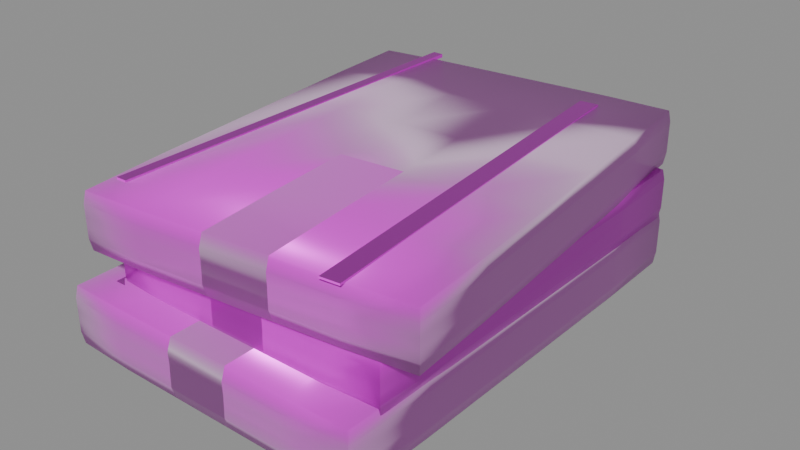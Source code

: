 # Source: model.blend  (saved by Blender 4.5.92; exported with 4.5.12 LTS)
import bpy
from mathutils import Matrix  # noqa: F401  (used for matrix-valued properties, if any)

bpy.ops.wm.read_factory_settings(use_empty=True)
scene = bpy.context.scene
scene.name = 'Empty'

# ---- collections
col_ast_20_002____b = bpy.data.collections.new('AST_20_002_书本_B'); scene.collection.children.link(col_ast_20_002____b)

# ---- images (referenced by path relative to the original .blend; pixels are not part of the script)
import os
ASSET_DIR = os.environ.get("B2B_ASSET_DIR", "")  # directory of the original .blend (textures are referenced by path, not embedded)
HERE = os.path.dirname(os.path.abspath(__file__))  # packed textures are extracted next to this script under _unpacked/

def load_image(name, relpath, width, height, colorspace="sRGB"):
    """Load a texture the original file referenced (path relative to the .blend, or extracted next to this script)."""
    p = next((c for c in (os.path.join(HERE, relpath), os.path.join(ASSET_DIR, relpath)) if relpath and os.path.exists(c)), "")
    if p:
        img = bpy.data.images.load(p, check_existing=True)
        img.name = name
    else:  # same state as the original file: an image datablock whose file is absent (Cycles renders it pink)
        img = bpy.data.images.new(name, width, height)
        img.source = "FILE"
        img.filepath = "//" + (relpath or name)
    img.colorspace_settings.name = colorspace
    return img
img_linen_fabric_basecolor_png = load_image('linen_fabric_basecolor.png', 'linen_fabric_basecolor.png', 1024, 1024, 'sRGB')
img_linen_fabric_ao_png = load_image('linen_fabric_ao.png', 'linen_fabric_ao.png', 1024, 1024, 'Non-Color')
img_linen_fabric_roughness_png = load_image('linen_fabric_roughness.png', 'linen_fabric_roughness.png', 1024, 1024, 'Non-Color')
img_linen_fabric_metallic_png = load_image('linen_fabric_metallic.png', 'linen_fabric_metallic.png', 1024, 1024, 'Non-Color')
img_linen_fabric_specular_png = load_image('linen_fabric_specular.png', 'linen_fabric_specular.png', 1024, 1024, 'Non-Color')
img_linen_fabric_normal_png = load_image('linen_fabric_normal.png', 'linen_fabric_normal.png', 1024, 1024, 'Non-Color')
img_linen_fabric_height_png = load_image('linen_fabric_height.png', 'linen_fabric_height.png', 1024, 1024, 'Non-Color')
img_linen_fabric_displacement_png = load_image('linen_fabric_displacement.png', 'linen_fabric_displacement.png', 1024, 1024, 'Non-Color')
img_walnut_wood_basecolor_png = load_image('walnut_wood_basecolor.png', 'walnut_wood_basecolor.png', 1024, 1024, 'sRGB')
img_walnut_wood_ao_png = load_image('walnut_wood_ao.png', 'walnut_wood_ao.png', 1024, 1024, 'Non-Color')
img_walnut_wood_roughness_png = load_image('walnut_wood_roughness.png', 'walnut_wood_roughness.png', 1024, 1024, 'Non-Color')
img_walnut_wood_metallic_png = load_image('walnut_wood_metallic.png', 'walnut_wood_metallic.png', 1024, 1024, 'Non-Color')
img_walnut_wood_specular_png = load_image('walnut_wood_specular.png', 'walnut_wood_specular.png', 1024, 1024, 'Non-Color')
img_walnut_wood_normal_png = load_image('walnut_wood_normal.png', 'walnut_wood_normal.png', 1024, 1024, 'Non-Color')
img_walnut_wood_height_png = load_image('walnut_wood_height.png', 'walnut_wood_height.png', 1024, 1024, 'Non-Color')
img_walnut_wood_displacement_png = load_image('walnut_wood_displacement.png', 'walnut_wood_displacement.png', 1024, 1024, 'Non-Color')
img_brass_basecolor_png = load_image('brass_basecolor.png', 'brass_basecolor.png', 1024, 1024, 'sRGB')
img_brass_ao_png = load_image('brass_ao.png', 'brass_ao.png', 1024, 1024, 'Non-Color')
img_brass_roughness_png = load_image('brass_roughness.png', 'brass_roughness.png', 1024, 1024, 'Non-Color')
img_brass_metallic_png = load_image('brass_metallic.png', 'brass_metallic.png', 1024, 1024, 'Non-Color')
img_brass_specular_png = load_image('brass_specular.png', 'brass_specular.png', 1024, 1024, 'Non-Color')
img_brass_normal_png = load_image('brass_normal.png', 'brass_normal.png', 1024, 1024, 'Non-Color')
img_brass_height_png = load_image('brass_height.png', 'brass_height.png', 1024, 1024, 'Non-Color')
img_brass_displacement_png = load_image('brass_displacement.png', 'brass_displacement.png', 1024, 1024, 'Non-Color')

# ---- materials (node trees are filled in below, after node groups)
mat_linen_fabric = bpy.data.materials.new('linen_fabric')
mat_linen_fabric.diffuse_color = (0.6, 0.6, 0.6, 1.0)
mat_paper = bpy.data.materials.new('paper')
mat_paper.diffuse_color = (0.9, 0.87, 0.8, 1.0)
mat_walnut_wood = bpy.data.materials.new('walnut_wood')
mat_walnut_wood.diffuse_color = (0.6, 0.6, 0.6, 1.0)
mat_brass = bpy.data.materials.new('brass')
mat_brass.diffuse_color = (0.6, 0.6, 0.6, 1.0)

# ---- material node trees
mat_linen_fabric.use_nodes = True; mat_linen_fabric.node_tree.nodes.clear()
_N = mat_linen_fabric.node_tree.nodes; _L = mat_linen_fabric.node_tree.links
n0 = _N.new('ShaderNodeOutputMaterial'); n0.name = 'Material Output'; n0.location = (1100, 0)
n1 = _N.new('ShaderNodeBsdfPrincipled'); n1.name = 'Principled BSDF'; n1.location = (760, 0)
n1.inputs[24].default_value = 0.42
n1.inputs[25].default_value = 0.62
n2 = _N.new('ShaderNodeNewGeometry'); n2.name = 'Geometry'; n2.location = (-1300, 0)
n3 = _N.new('ShaderNodeVectorMath'); n3.name = 'Vector Math'; n3.location = (-1080, 0)
n3.operation = 'SCALE'
n3.inputs[3].default_value = 1.8
n4 = _N.new('ShaderNodeTexImage'); n4.name = 'Image Texture'; n4.location = (-820, 520)
n4.label = 'basecolor'
n4.image = img_linen_fabric_basecolor_png
n4.projection = 'BOX'
n4.projection_blend = 0.15
n5 = _N.new('ShaderNodeTexImage'); n5.name = 'Image Texture.001'; n5.location = (-820, 300)
n5.label = 'ao'
n5.image = img_linen_fabric_ao_png
n5.projection = 'BOX'
n5.projection_blend = 0.15
n6 = _N.new('ShaderNodeTexImage'); n6.name = 'Image Texture.002'; n6.location = (-820, 90)
n6.label = 'roughness'
n6.image = img_linen_fabric_roughness_png
n6.projection = 'BOX'
n6.projection_blend = 0.15
n7 = _N.new('ShaderNodeTexImage'); n7.name = 'Image Texture.003'; n7.location = (-820, -120)
n7.label = 'metallic'
n7.image = img_linen_fabric_metallic_png
n7.projection = 'BOX'
n7.projection_blend = 0.15
n8 = _N.new('ShaderNodeTexImage'); n8.name = 'Image Texture.004'; n8.location = (-820, -330)
n8.label = 'specular'
n8.image = img_linen_fabric_specular_png
n8.projection = 'BOX'
n8.projection_blend = 0.15
n9 = _N.new('ShaderNodeTexImage'); n9.name = 'Image Texture.005'; n9.location = (-820, -540)
n9.label = 'normal'
n9.image = img_linen_fabric_normal_png
n9.projection = 'BOX'
n9.projection_blend = 0.15
n10 = _N.new('ShaderNodeTexImage'); n10.name = 'Image Texture.006'; n10.location = (-820, -750)
n10.label = 'height'
n10.image = img_linen_fabric_height_png
n10.projection = 'BOX'
n10.projection_blend = 0.15
n11 = _N.new('ShaderNodeTexImage'); n11.name = 'Image Texture.007'; n11.location = (-820, -960)
n11.label = 'displacement'
n11.image = img_linen_fabric_displacement_png
n11.projection = 'BOX'
n11.projection_blend = 0.15
n12 = _N.new('ShaderNodeMixRGB'); n12.name = 'Mix (Legacy)'; n12.location = (-260, 480)
n12.blend_type = 'MULTIPLY'
n12.inputs[0].default_value = 0.78
n13 = _N.new('ShaderNodeNormalMap'); n13.name = 'Normal Map'; n13.location = (60, -420)
n13.inputs[0].default_value = 0.62
n14 = _N.new('ShaderNodeBump'); n14.name = 'Bump'; n14.location = (300, -420)
n14.inputs[0].default_value = 0.14
n14.inputs[1].default_value = 0.0025
n15 = _N.new('ShaderNodeDisplacement'); n15.name = 'Displacement'; n15.location = (300, -700)
n15.inputs[2].default_value = 0.012
_L.new(n1.outputs[0], n0.inputs[0])
_L.new(n2.outputs[0], n3.inputs[0])
_L.new(n3.outputs[0], n4.inputs[0])
_L.new(n3.outputs[0], n5.inputs[0])
_L.new(n3.outputs[0], n6.inputs[0])
_L.new(n3.outputs[0], n7.inputs[0])
_L.new(n3.outputs[0], n8.inputs[0])
_L.new(n3.outputs[0], n9.inputs[0])
_L.new(n3.outputs[0], n10.inputs[0])
_L.new(n3.outputs[0], n11.inputs[0])
_L.new(n4.outputs[0], n12.inputs[1])
_L.new(n5.outputs[0], n12.inputs[2])
_L.new(n12.outputs[0], n1.inputs[0])
_L.new(n6.outputs[0], n1.inputs[2])
_L.new(n7.outputs[0], n1.inputs[1])
_L.new(n8.outputs[0], n1.inputs[13])
_L.new(n9.outputs[0], n13.inputs[1])
_L.new(n10.outputs[0], n14.inputs[3])
_L.new(n13.outputs[0], n14.inputs[4])
_L.new(n14.outputs[0], n1.inputs[5])
_L.new(n11.outputs[0], n15.inputs[0])
_L.new(n15.outputs[0], n0.inputs[2])
n0.is_active_output = True
mat_paper.use_nodes = True; mat_paper.node_tree.nodes.clear()
_N = mat_paper.node_tree.nodes; _L = mat_paper.node_tree.links
n0 = _N.new('ShaderNodeBsdfPrincipled'); n0.name = 'Principled BSDF'; n0.location = (-200, 100)
n0.inputs[0].default_value = (0.9, 0.87, 0.8, 1.0)
n0.inputs[2].default_value = 0.9
n1 = _N.new('ShaderNodeOutputMaterial'); n1.name = 'Material Output'; n1.location = (200, 100)
_L.new(n0.outputs[0], n1.inputs[0])
n1.is_active_output = True
mat_walnut_wood.use_nodes = True; mat_walnut_wood.node_tree.nodes.clear()
_N = mat_walnut_wood.node_tree.nodes; _L = mat_walnut_wood.node_tree.links
n0 = _N.new('ShaderNodeOutputMaterial'); n0.name = 'Material Output'; n0.location = (1100, 0)
n1 = _N.new('ShaderNodeBsdfPrincipled'); n1.name = 'Principled BSDF'; n1.location = (760, 0)
n2 = _N.new('ShaderNodeNewGeometry'); n2.name = 'Geometry'; n2.location = (-1300, 0)
n3 = _N.new('ShaderNodeVectorMath'); n3.name = 'Vector Math'; n3.location = (-1080, 0)
n3.operation = 'SCALE'
n3.inputs[3].default_value = 1.8
n4 = _N.new('ShaderNodeTexImage'); n4.name = 'Image Texture'; n4.location = (-820, 520)
n4.label = 'basecolor'
n4.image = img_walnut_wood_basecolor_png
n4.projection = 'BOX'
n4.projection_blend = 0.15
n5 = _N.new('ShaderNodeTexImage'); n5.name = 'Image Texture.001'; n5.location = (-820, 300)
n5.label = 'ao'
n5.image = img_walnut_wood_ao_png
n5.projection = 'BOX'
n5.projection_blend = 0.15
n6 = _N.new('ShaderNodeTexImage'); n6.name = 'Image Texture.002'; n6.location = (-820, 90)
n6.label = 'roughness'
n6.image = img_walnut_wood_roughness_png
n6.projection = 'BOX'
n6.projection_blend = 0.15
n7 = _N.new('ShaderNodeTexImage'); n7.name = 'Image Texture.003'; n7.location = (-820, -120)
n7.label = 'metallic'
n7.image = img_walnut_wood_metallic_png
n7.projection = 'BOX'
n7.projection_blend = 0.15
n8 = _N.new('ShaderNodeTexImage'); n8.name = 'Image Texture.004'; n8.location = (-820, -330)
n8.label = 'specular'
n8.image = img_walnut_wood_specular_png
n8.projection = 'BOX'
n8.projection_blend = 0.15
n9 = _N.new('ShaderNodeTexImage'); n9.name = 'Image Texture.005'; n9.location = (-820, -540)
n9.label = 'normal'
n9.image = img_walnut_wood_normal_png
n9.projection = 'BOX'
n9.projection_blend = 0.15
n10 = _N.new('ShaderNodeTexImage'); n10.name = 'Image Texture.006'; n10.location = (-820, -750)
n10.label = 'height'
n10.image = img_walnut_wood_height_png
n10.projection = 'BOX'
n10.projection_blend = 0.15
n11 = _N.new('ShaderNodeTexImage'); n11.name = 'Image Texture.007'; n11.location = (-820, -960)
n11.label = 'displacement'
n11.image = img_walnut_wood_displacement_png
n11.projection = 'BOX'
n11.projection_blend = 0.15
n12 = _N.new('ShaderNodeMixRGB'); n12.name = 'Mix (Legacy)'; n12.location = (-260, 480)
n12.blend_type = 'MULTIPLY'
n12.inputs[0].default_value = 0.78
n13 = _N.new('ShaderNodeNormalMap'); n13.name = 'Normal Map'; n13.location = (60, -420)
n13.inputs[0].default_value = 0.52
n14 = _N.new('ShaderNodeBump'); n14.name = 'Bump'; n14.location = (300, -420)
n14.inputs[0].default_value = 0.14
n14.inputs[1].default_value = 0.0025
n15 = _N.new('ShaderNodeDisplacement'); n15.name = 'Displacement'; n15.location = (300, -700)
n15.inputs[2].default_value = 0.012
_L.new(n1.outputs[0], n0.inputs[0])
_L.new(n2.outputs[0], n3.inputs[0])
_L.new(n3.outputs[0], n4.inputs[0])
_L.new(n3.outputs[0], n5.inputs[0])
_L.new(n3.outputs[0], n6.inputs[0])
_L.new(n3.outputs[0], n7.inputs[0])
_L.new(n3.outputs[0], n8.inputs[0])
_L.new(n3.outputs[0], n9.inputs[0])
_L.new(n3.outputs[0], n10.inputs[0])
_L.new(n3.outputs[0], n11.inputs[0])
_L.new(n4.outputs[0], n12.inputs[1])
_L.new(n5.outputs[0], n12.inputs[2])
_L.new(n12.outputs[0], n1.inputs[0])
_L.new(n6.outputs[0], n1.inputs[2])
_L.new(n7.outputs[0], n1.inputs[1])
_L.new(n8.outputs[0], n1.inputs[13])
_L.new(n9.outputs[0], n13.inputs[1])
_L.new(n10.outputs[0], n14.inputs[3])
_L.new(n13.outputs[0], n14.inputs[4])
_L.new(n14.outputs[0], n1.inputs[5])
_L.new(n11.outputs[0], n15.inputs[0])
_L.new(n15.outputs[0], n0.inputs[2])
n0.is_active_output = True
mat_brass.use_nodes = True; mat_brass.node_tree.nodes.clear()
_N = mat_brass.node_tree.nodes; _L = mat_brass.node_tree.links
n0 = _N.new('ShaderNodeOutputMaterial'); n0.name = 'Material Output'; n0.location = (1100, 0)
n1 = _N.new('ShaderNodeBsdfPrincipled'); n1.name = 'Principled BSDF'; n1.location = (760, 0)
n1.inputs[15].default_value = 0.28
n2 = _N.new('ShaderNodeNewGeometry'); n2.name = 'Geometry'; n2.location = (-1300, 0)
n3 = _N.new('ShaderNodeVectorMath'); n3.name = 'Vector Math'; n3.location = (-1080, 0)
n3.operation = 'SCALE'
n3.inputs[3].default_value = 1.8
n4 = _N.new('ShaderNodeTexImage'); n4.name = 'Image Texture'; n4.location = (-820, 520)
n4.label = 'basecolor'
n4.image = img_brass_basecolor_png
n4.projection = 'BOX'
n4.projection_blend = 0.15
n5 = _N.new('ShaderNodeTexImage'); n5.name = 'Image Texture.001'; n5.location = (-820, 300)
n5.label = 'ao'
n5.image = img_brass_ao_png
n5.projection = 'BOX'
n5.projection_blend = 0.15
n6 = _N.new('ShaderNodeTexImage'); n6.name = 'Image Texture.002'; n6.location = (-820, 90)
n6.label = 'roughness'
n6.image = img_brass_roughness_png
n6.projection = 'BOX'
n6.projection_blend = 0.15
n7 = _N.new('ShaderNodeTexImage'); n7.name = 'Image Texture.003'; n7.location = (-820, -120)
n7.label = 'metallic'
n7.image = img_brass_metallic_png
n7.projection = 'BOX'
n7.projection_blend = 0.15
n8 = _N.new('ShaderNodeTexImage'); n8.name = 'Image Texture.004'; n8.location = (-820, -330)
n8.label = 'specular'
n8.image = img_brass_specular_png
n8.projection = 'BOX'
n8.projection_blend = 0.15
n9 = _N.new('ShaderNodeTexImage'); n9.name = 'Image Texture.005'; n9.location = (-820, -540)
n9.label = 'normal'
n9.image = img_brass_normal_png
n9.projection = 'BOX'
n9.projection_blend = 0.15
n10 = _N.new('ShaderNodeTexImage'); n10.name = 'Image Texture.006'; n10.location = (-820, -750)
n10.label = 'height'
n10.image = img_brass_height_png
n10.projection = 'BOX'
n10.projection_blend = 0.15
n11 = _N.new('ShaderNodeTexImage'); n11.name = 'Image Texture.007'; n11.location = (-820, -960)
n11.label = 'displacement'
n11.image = img_brass_displacement_png
n11.projection = 'BOX'
n11.projection_blend = 0.15
n12 = _N.new('ShaderNodeMixRGB'); n12.name = 'Mix (Legacy)'; n12.location = (-260, 480)
n12.blend_type = 'MULTIPLY'
n12.inputs[0].default_value = 0.78
n13 = _N.new('ShaderNodeNormalMap'); n13.name = 'Normal Map'; n13.location = (60, -420)
n13.inputs[0].default_value = 0.52
n14 = _N.new('ShaderNodeBump'); n14.name = 'Bump'; n14.location = (300, -420)
n14.inputs[0].default_value = 0.14
n14.inputs[1].default_value = 0.0025
n15 = _N.new('ShaderNodeDisplacement'); n15.name = 'Displacement'; n15.location = (300, -700)
n15.inputs[2].default_value = 0.012
_L.new(n1.outputs[0], n0.inputs[0])
_L.new(n2.outputs[0], n3.inputs[0])
_L.new(n3.outputs[0], n4.inputs[0])
_L.new(n3.outputs[0], n5.inputs[0])
_L.new(n3.outputs[0], n6.inputs[0])
_L.new(n3.outputs[0], n7.inputs[0])
_L.new(n3.outputs[0], n8.inputs[0])
_L.new(n3.outputs[0], n9.inputs[0])
_L.new(n3.outputs[0], n10.inputs[0])
_L.new(n3.outputs[0], n11.inputs[0])
_L.new(n4.outputs[0], n12.inputs[1])
_L.new(n5.outputs[0], n12.inputs[2])
_L.new(n12.outputs[0], n1.inputs[0])
_L.new(n6.outputs[0], n1.inputs[2])
_L.new(n7.outputs[0], n1.inputs[1])
_L.new(n8.outputs[0], n1.inputs[13])
_L.new(n9.outputs[0], n13.inputs[1])
_L.new(n10.outputs[0], n14.inputs[3])
_L.new(n13.outputs[0], n14.inputs[4])
_L.new(n14.outputs[0], n1.inputs[5])
_L.new(n11.outputs[0], n15.inputs[0])
_L.new(n15.outputs[0], n0.inputs[2])
n0.is_active_output = True

# ---- meshes
me_ast_20_002____b_p00_soft_mesh = bpy.data.meshes.new('AST_20_002_书本_B_p00_soft_mesh')
me_ast_20_002____b_p00_soft_mesh.from_pydata([(-0.0832, -0.1199, -0.01468), (-0.08376, -0.1207, -0.009), (-0.08376, -0.1207, -0.003), (-0.08376, -0.1207, 0.003), (-0.08376, -0.1207, 0.009), (-0.0832, -0.1199, 0.01468), (-0.08376, -0.0735, -0.01478), (-0.08496, -0.0735, -0.009), (-0.08488, -0.0735, -0.003), (-0.08488, -0.0735, 0.003), (-0.08495, -0.0735, 0.009), (-0.08376, -0.0735, 0.01478), (-0.08376, -0.0245, -0.01478), (-0.08496, -0.0245, -0.009), (-0.08485, -0.0245, -0.003), (-0.08472, -0.0245, 0.003), (-0.08497, -0.0245, 0.009), (-0.08376, -0.0245, 0.01478), (-0.08376, 0.0245, -0.01478), (-0.08497, 0.0245, -0.009), (-0.08483, 0.0245, -0.003), (-0.0847, 0.0245, 0.003), (-0.08495, 0.0245, 0.009), (-0.08376, 0.0245, 0.01478), (-0.08376, 0.0735, -0.01478), (-0.085, 0.0735, -0.009), (-0.08491, 0.0735, -0.003), (-0.0849, 0.0735, 0.003), (-0.08498, 0.0735, 0.009), (-0.08376, 0.0735, 0.01478), (-0.0832, 0.1199, -0.01468), (-0.08376, 0.1207, -0.009), (-0.08376, 0.1207, -0.003), (-0.08376, 0.1207, 0.003), (-0.08376, 0.1207, 0.009), (-0.0832, 0.1199, 0.01468), (0.0832, -0.1199, -0.01468), (0.08376, -0.1207, -0.009), (0.08376, -0.1207, -0.003), (0.08376, -0.1207, 0.003), (0.08376, -0.1207, 0.009), (0.0832, -0.1199, 0.01468), (0.08376, -0.0735, -0.01478), (0.08501, -0.0735, -0.009), (0.08498, -0.0735, -0.003), (0.08495, -0.0735, 0.003), (0.08496, -0.0735, 0.009), (0.08376, -0.0735, 0.01478), (0.08376, -0.0245, -0.01478), (0.08496, -0.0245, -0.009), (0.08486, -0.0245, -0.003), (0.08474, -0.0245, 0.003), (0.0849, -0.0245, 0.009), (0.08376, -0.0245, 0.01478), (0.08376, 0.0245, -0.01478), (0.08497, 0.0245, -0.009), (0.08487, 0.0245, -0.003), (0.08472, 0.0245, 0.003), (0.08493, 0.0245, 0.009), (0.08376, 0.0245, 0.01478), (0.08376, 0.0735, -0.01478), (0.08499, 0.0735, -0.009), (0.08492, 0.0735, -0.003), (0.08491, 0.0735, 0.003), (0.085, 0.0735, 0.009), (0.08376, 0.0735, 0.01478), (0.0832, 0.1199, -0.01468), (0.08376, 0.1207, -0.009), (0.08376, 0.1207, -0.003), (0.08376, 0.1207, 0.003), (0.08376, 0.1207, 0.009), (0.0832, 0.1199, 0.01468), (-0.051, -0.1207, -0.01478), (-0.051, -0.1225, -0.009), (-0.051, -0.1224, -0.003), (-0.051, -0.1224, 0.003), (-0.051, -0.1225, 0.009), (-0.051, -0.1207, 0.01478), (-0.017, -0.1207, -0.01478), (-0.017, -0.1225, -0.009), (-0.017, -0.1224, -0.003), (-0.017, -0.1222, 0.003), (-0.017, -0.1225, 0.009), (-0.017, -0.1207, 0.01478), (0.017, -0.1207, -0.01478), (0.017, -0.1225, -0.009), (0.017, -0.1223, -0.003), (0.017, -0.1222, 0.003), (0.017, -0.1225, 0.009), (0.017, -0.1207, 0.01478), (0.051, -0.1207, -0.01478), (0.051, -0.1225, -0.009), (0.051, -0.1224, -0.003), (0.051, -0.1224, 0.003), (0.051, -0.1225, 0.009), (0.051, -0.1207, 0.01478), (-0.051, 0.1207, -0.01478), (-0.051, 0.1225, -0.009), (-0.051, 0.1225, -0.003), (-0.051, 0.1225, 0.003), (-0.051, 0.1225, 0.009), (-0.051, 0.1207, 0.01478), (-0.017, 0.1207, -0.01478), (-0.017, 0.1225, -0.009), (-0.017, 0.1224, -0.003), (-0.017, 0.1222, 0.003), (-0.017, 0.1224, 0.009), (-0.017, 0.1207, 0.01478), (0.017, 0.1207, -0.01478), (0.017, 0.1225, -0.009), (0.017, 0.1224, -0.003), (0.017, 0.1222, 0.003), (0.017, 0.1224, 0.009), (0.017, 0.1207, 0.01478), (0.051, 0.1207, -0.01478), (0.051, 0.1225, -0.009), (0.051, 0.1224, -0.003), (0.051, 0.1224, 0.003), (0.051, 0.1225, 0.009), (0.051, 0.1207, 0.01478), (-0.051, -0.0735, -0.01496), (-0.051, -0.0245, -0.01488), (-0.051, 0.0245, -0.01488), (-0.051, 0.0735, -0.01495), (-0.017, -0.0735, -0.01496), (-0.017, -0.0245, -0.01485), (-0.017, 0.0245, -0.01472), (-0.017, 0.0735, -0.01497), (0.017, -0.0735, -0.01497), (0.017, -0.0245, -0.01483), (0.017, 0.0245, -0.0147), (0.017, 0.0735, -0.01495), (0.051, -0.0735, -0.015), (0.051, -0.0245, -0.01491), (0.051, 0.0245, -0.0149), (0.051, 0.0735, -0.01498), (-0.051, -0.0735, 0.01501), (-0.051, -0.0245, 0.01498), (-0.051, 0.0245, 0.01495), (-0.051, 0.0735, 0.01496), (-0.017, -0.0735, 0.01496), (-0.017, -0.0245, 0.01486), (-0.017, 0.0245, 0.01474), (-0.017, 0.0735, 0.0149), (0.017, -0.0735, 0.01497), (0.017, -0.0245, 0.01487), (0.017, 0.0245, 0.01472), (0.017, 0.0735, 0.01493), (0.051, -0.0735, 0.01499), (0.051, -0.0245, 0.01492), (0.051, 0.0245, 0.01491), (0.051, 0.0735, 0.015)], [], [(0, 1, 7, 6), (1, 2, 8, 7), (2, 3, 9, 8), (3, 4, 10, 9), (4, 5, 11, 10), (6, 7, 13, 12), (7, 8, 14, 13), (8, 9, 15, 14), (9, 10, 16, 15), (10, 11, 17, 16), (12, 13, 19, 18), (13, 14, 20, 19), (14, 15, 21, 20), (15, 16, 22, 21), (16, 17, 23, 22), (18, 19, 25, 24), (19, 20, 26, 25), (20, 21, 27, 26), (21, 22, 28, 27), (22, 23, 29, 28), (24, 25, 31, 30), (25, 26, 32, 31), (26, 27, 33, 32), (27, 28, 34, 33), (28, 29, 35, 34), (36, 42, 43, 37), (37, 43, 44, 38), (38, 44, 45, 39), (39, 45, 46, 40), (40, 46, 47, 41), (42, 48, 49, 43), (43, 49, 50, 44), (44, 50, 51, 45), (45, 51, 52, 46), (46, 52, 53, 47), (48, 54, 55, 49), (49, 55, 56, 50), (50, 56, 57, 51), (51, 57, 58, 52), (52, 58, 59, 53), (54, 60, 61, 55), (55, 61, 62, 56), (56, 62, 63, 57), (57, 63, 64, 58), (58, 64, 65, 59), (60, 66, 67, 61), (61, 67, 68, 62), (62, 68, 69, 63), (63, 69, 70, 64), (64, 70, 71, 65), (0, 72, 73, 1), (1, 73, 74, 2), (2, 74, 75, 3), (3, 75, 76, 4), (4, 76, 77, 5), (72, 78, 79, 73), (73, 79, 80, 74), (74, 80, 81, 75), (75, 81, 82, 76), (76, 82, 83, 77), (78, 84, 85, 79), (79, 85, 86, 80), (80, 86, 87, 81), (81, 87, 88, 82), (82, 88, 89, 83), (84, 90, 91, 85), (85, 91, 92, 86), (86, 92, 93, 87), (87, 93, 94, 88), (88, 94, 95, 89), (90, 36, 37, 91), (91, 37, 38, 92), (92, 38, 39, 93), (93, 39, 40, 94), (94, 40, 41, 95), (30, 31, 97, 96), (31, 32, 98, 97), (32, 33, 99, 98), (33, 34, 100, 99), (34, 35, 101, 100), (96, 97, 103, 102), (97, 98, 104, 103), (98, 99, 105, 104), (99, 100, 106, 105), (100, 101, 107, 106), (102, 103, 109, 108), (103, 104, 110, 109), (104, 105, 111, 110), (105, 106, 112, 111), (106, 107, 113, 112), (108, 109, 115, 114), (109, 110, 116, 115), (110, 111, 117, 116), (111, 112, 118, 117), (112, 113, 119, 118), (114, 115, 67, 66), (115, 116, 68, 67), (116, 117, 69, 68), (117, 118, 70, 69), (118, 119, 71, 70), (0, 6, 120, 72), (6, 12, 121, 120), (12, 18, 122, 121), (18, 24, 123, 122), (24, 30, 96, 123), (72, 120, 124, 78), (120, 121, 125, 124), (121, 122, 126, 125), (122, 123, 127, 126), (123, 96, 102, 127), (78, 124, 128, 84), (124, 125, 129, 128), (125, 126, 130, 129), (126, 127, 131, 130), (127, 102, 108, 131), (84, 128, 132, 90), (128, 129, 133, 132), (129, 130, 134, 133), (130, 131, 135, 134), (131, 108, 114, 135), (90, 132, 42, 36), (132, 133, 48, 42), (133, 134, 54, 48), (134, 135, 60, 54), (135, 114, 66, 60), (5, 77, 136, 11), (11, 136, 137, 17), (17, 137, 138, 23), (23, 138, 139, 29), (29, 139, 101, 35), (77, 83, 140, 136), (136, 140, 141, 137), (137, 141, 142, 138), (138, 142, 143, 139), (139, 143, 107, 101), (83, 89, 144, 140), (140, 144, 145, 141), (141, 145, 146, 142), (142, 146, 147, 143), (143, 147, 113, 107), (89, 95, 148, 144), (144, 148, 149, 145), (145, 149, 150, 146), (146, 150, 151, 147), (147, 151, 119, 113), (95, 41, 47, 148), (148, 47, 53, 149), (149, 53, 59, 150), (150, 59, 65, 151), (151, 65, 71, 119)])
me_ast_20_002____b_p00_soft_mesh.polygons.foreach_set('use_smooth', [True] * 150)
me_ast_20_002____b_p00_soft_mesh.materials.append(mat_linen_fabric)
me_ast_20_002____b_p00_soft_mesh.update()
me_cube_215 = bpy.data.meshes.new('Cube.215')
me_cube_215.from_pydata([(-0.0775, -0.115, -0.011), (-0.0775, -0.115, 0.011), (-0.0775, 0.115, -0.011), (-0.0775, 0.115, 0.011), (0.0775, -0.115, -0.011), (0.0775, -0.115, 0.011), (0.0775, 0.115, -0.011), (0.0775, 0.115, 0.011)], [], [(0, 1, 3, 2), (2, 3, 7, 6), (6, 7, 5, 4), (4, 5, 1, 0), (2, 6, 4, 0), (7, 3, 1, 5)])
_uv = me_cube_215.uv_layers.new(name='UVMap')
_uv.uv.foreach_set('vector', [0.375, 0.0, 0.625, 0.0, 0.625, 0.25, 0.375, 0.25, 0.375, 0.25, 0.625, 0.25, 0.625, 0.5, 0.375, 0.5, 0.375, 0.5, 0.625, 0.5, 0.625, 0.75, 0.375, 0.75, 0.375, 0.75, 0.625, 0.75, 0.625, 1.0, 0.375, 1.0, 0.125, 0.5, 0.375, 0.5, 0.375, 0.75, 0.125, 0.75, 0.625, 0.5, 0.875, 0.5, 0.875, 0.75, 0.625, 0.75])
me_cube_215.materials.append(mat_paper)
me_cube_215.update()
me_ast_20_002____b_p02_soft_mesh = bpy.data.meshes.new('AST_20_002_书本_B_p02_soft_mesh')
me_ast_20_002____b_p02_soft_mesh.from_pydata([(-0.07586, -0.1101, -0.01273), (-0.07637, -0.1109, -0.0078), (-0.07637, -0.1109, -0.0026), (-0.07637, -0.1109, 0.0026), (-0.07637, -0.1109, 0.0078), (-0.07586, -0.1101, 0.01273), (-0.07637, -0.0675, -0.01281), (-0.07745, -0.0675, -0.0078), (-0.07747, -0.0675, -0.0026), (-0.07751, -0.0675, 0.0026), (-0.07756, -0.0675, 0.0078), (-0.07637, -0.0675, 0.01281), (-0.07637, -0.0225, -0.01281), (-0.07748, -0.0225, -0.0078), (-0.07748, -0.0225, -0.0026), (-0.0774, -0.0225, 0.0026), (-0.07749, -0.0225, 0.0078), (-0.07637, -0.0225, 0.01281), (-0.07637, 0.0225, -0.01281), (-0.07753, 0.0225, -0.0078), (-0.07748, 0.0225, -0.0026), (-0.07726, 0.0225, 0.0026), (-0.07742, 0.0225, 0.0078), (-0.07637, 0.0225, 0.01281), (-0.07637, 0.0675, -0.01281), (-0.07746, 0.0675, -0.0078), (-0.07741, 0.0675, -0.0026), (-0.07744, 0.0675, 0.0026), (-0.0775, 0.0675, 0.0078), (-0.07637, 0.0675, 0.01281), (-0.07586, 0.1101, -0.01273), (-0.07637, 0.1109, -0.0078), (-0.07637, 0.1109, -0.0026), (-0.07637, 0.1109, 0.0026), (-0.07637, 0.1109, 0.0078), (-0.07586, 0.1101, 0.01273), (0.07586, -0.1101, -0.01273), (0.07637, -0.1109, -0.0078), (0.07637, -0.1109, -0.0026), (0.07637, -0.1109, 0.0026), (0.07637, -0.1109, 0.0078), (0.07586, -0.1101, 0.01273), (0.07637, -0.0675, -0.01281), (0.07748, -0.0675, -0.0078), (0.07747, -0.0675, -0.0026), (0.07747, -0.0675, 0.0026), (0.07744, -0.0675, 0.0078), (0.07637, -0.0675, 0.01281), (0.07637, -0.0225, -0.01281), (0.0775, -0.0225, -0.0078), (0.07748, -0.0225, -0.0026), (0.07744, -0.0225, 0.0026), (0.07748, -0.0225, 0.0078), (0.07637, -0.0225, 0.01281), (0.07637, 0.0225, -0.01281), (0.07753, 0.0225, -0.0078), (0.07756, 0.0225, -0.0026), (0.07734, 0.0225, 0.0026), (0.0775, 0.0225, 0.0078), (0.07637, 0.0225, 0.01281), (0.07637, 0.0675, -0.01281), (0.07749, 0.0675, -0.0078), (0.07745, 0.0675, -0.0026), (0.07745, 0.0675, 0.0026), (0.07748, 0.0675, 0.0078), (0.07637, 0.0675, 0.01281), (0.07586, 0.1101, -0.01273), (0.07637, 0.1109, -0.0078), (0.07637, 0.1109, -0.0026), (0.07637, 0.1109, 0.0026), (0.07637, 0.1109, 0.0078), (0.07586, 0.1101, 0.01273), (-0.0465, -0.1109, -0.01281), (-0.0465, -0.1125, -0.0078), (-0.0465, -0.1125, -0.0026), (-0.0465, -0.1125, 0.0026), (-0.0465, -0.1126, 0.0078), (-0.0465, -0.1109, 0.01281), (-0.0155, -0.1109, -0.01281), (-0.0155, -0.1125, -0.0078), (-0.0155, -0.1125, -0.0026), (-0.0155, -0.1124, 0.0026), (-0.0155, -0.1125, 0.0078), (-0.0155, -0.1109, 0.01281), (0.0155, -0.1109, -0.01281), (0.0155, -0.1125, -0.0078), (0.0155, -0.1125, -0.0026), (0.0155, -0.1123, 0.0026), (0.0155, -0.1124, 0.0078), (0.0155, -0.1109, 0.01281), (0.0465, -0.1109, -0.01281), (0.0465, -0.1125, -0.0078), (0.0465, -0.1124, -0.0026), (0.0465, -0.1124, 0.0026), (0.0465, -0.1125, 0.0078), (0.0465, -0.1109, 0.01281), (-0.0465, 0.1109, -0.01281), (-0.0465, 0.1125, -0.0078), (-0.0465, 0.1125, -0.0026), (-0.0465, 0.1125, 0.0026), (-0.0465, 0.1124, 0.0078), (-0.0465, 0.1109, 0.01281), (-0.0155, 0.1109, -0.01281), (-0.0155, 0.1125, -0.0078), (-0.0155, 0.1125, -0.0026), (-0.0155, 0.1124, 0.0026), (-0.0155, 0.1125, 0.0078), (-0.0155, 0.1109, 0.01281), (0.0155, 0.1109, -0.01281), (0.0155, 0.1125, -0.0078), (0.0155, 0.1126, -0.0026), (0.0155, 0.1123, 0.0026), (0.0155, 0.1125, 0.0078), (0.0155, 0.1109, 0.01281), (0.0465, 0.1109, -0.01281), (0.0465, 0.1125, -0.0078), (0.0465, 0.1125, -0.0026), (0.0465, 0.1125, 0.0026), (0.0465, 0.1125, 0.0078), (0.0465, 0.1109, 0.01281), (-0.0465, -0.0675, -0.01295), (-0.0465, -0.0225, -0.01297), (-0.0465, 0.0225, -0.01301), (-0.0465, 0.0675, -0.01306), (-0.0155, -0.0675, -0.01298), (-0.0155, -0.0225, -0.01298), (-0.0155, 0.0225, -0.0129), (-0.0155, 0.0675, -0.01299), (0.0155, -0.0675, -0.01303), (0.0155, -0.0225, -0.01298), (0.0155, 0.0225, -0.01276), (0.0155, 0.0675, -0.01292), (0.0465, -0.0675, -0.01296), (0.0465, -0.0225, -0.01291), (0.0465, 0.0225, -0.01294), (0.0465, 0.0675, -0.013), (-0.0465, -0.0675, 0.01298), (-0.0465, -0.0225, 0.01297), (-0.0465, 0.0225, 0.01297), (-0.0465, 0.0675, 0.01294), (-0.0155, -0.0675, 0.013), (-0.0155, -0.0225, 0.01298), (-0.0155, 0.0225, 0.01294), (-0.0155, 0.0675, 0.01298), (0.0155, -0.0675, 0.01303), (0.0155, -0.0225, 0.01306), (0.0155, 0.0225, 0.01284), (0.0155, 0.0675, 0.013), (0.0465, -0.0675, 0.01299), (0.0465, -0.0225, 0.01295), (0.0465, 0.0225, 0.01295), (0.0465, 0.0675, 0.01298)], [], [(0, 1, 7, 6), (1, 2, 8, 7), (2, 3, 9, 8), (3, 4, 10, 9), (4, 5, 11, 10), (6, 7, 13, 12), (7, 8, 14, 13), (8, 9, 15, 14), (9, 10, 16, 15), (10, 11, 17, 16), (12, 13, 19, 18), (13, 14, 20, 19), (14, 15, 21, 20), (15, 16, 22, 21), (16, 17, 23, 22), (18, 19, 25, 24), (19, 20, 26, 25), (20, 21, 27, 26), (21, 22, 28, 27), (22, 23, 29, 28), (24, 25, 31, 30), (25, 26, 32, 31), (26, 27, 33, 32), (27, 28, 34, 33), (28, 29, 35, 34), (36, 42, 43, 37), (37, 43, 44, 38), (38, 44, 45, 39), (39, 45, 46, 40), (40, 46, 47, 41), (42, 48, 49, 43), (43, 49, 50, 44), (44, 50, 51, 45), (45, 51, 52, 46), (46, 52, 53, 47), (48, 54, 55, 49), (49, 55, 56, 50), (50, 56, 57, 51), (51, 57, 58, 52), (52, 58, 59, 53), (54, 60, 61, 55), (55, 61, 62, 56), (56, 62, 63, 57), (57, 63, 64, 58), (58, 64, 65, 59), (60, 66, 67, 61), (61, 67, 68, 62), (62, 68, 69, 63), (63, 69, 70, 64), (64, 70, 71, 65), (0, 72, 73, 1), (1, 73, 74, 2), (2, 74, 75, 3), (3, 75, 76, 4), (4, 76, 77, 5), (72, 78, 79, 73), (73, 79, 80, 74), (74, 80, 81, 75), (75, 81, 82, 76), (76, 82, 83, 77), (78, 84, 85, 79), (79, 85, 86, 80), (80, 86, 87, 81), (81, 87, 88, 82), (82, 88, 89, 83), (84, 90, 91, 85), (85, 91, 92, 86), (86, 92, 93, 87), (87, 93, 94, 88), (88, 94, 95, 89), (90, 36, 37, 91), (91, 37, 38, 92), (92, 38, 39, 93), (93, 39, 40, 94), (94, 40, 41, 95), (30, 31, 97, 96), (31, 32, 98, 97), (32, 33, 99, 98), (33, 34, 100, 99), (34, 35, 101, 100), (96, 97, 103, 102), (97, 98, 104, 103), (98, 99, 105, 104), (99, 100, 106, 105), (100, 101, 107, 106), (102, 103, 109, 108), (103, 104, 110, 109), (104, 105, 111, 110), (105, 106, 112, 111), (106, 107, 113, 112), (108, 109, 115, 114), (109, 110, 116, 115), (110, 111, 117, 116), (111, 112, 118, 117), (112, 113, 119, 118), (114, 115, 67, 66), (115, 116, 68, 67), (116, 117, 69, 68), (117, 118, 70, 69), (118, 119, 71, 70), (0, 6, 120, 72), (6, 12, 121, 120), (12, 18, 122, 121), (18, 24, 123, 122), (24, 30, 96, 123), (72, 120, 124, 78), (120, 121, 125, 124), (121, 122, 126, 125), (122, 123, 127, 126), (123, 96, 102, 127), (78, 124, 128, 84), (124, 125, 129, 128), (125, 126, 130, 129), (126, 127, 131, 130), (127, 102, 108, 131), (84, 128, 132, 90), (128, 129, 133, 132), (129, 130, 134, 133), (130, 131, 135, 134), (131, 108, 114, 135), (90, 132, 42, 36), (132, 133, 48, 42), (133, 134, 54, 48), (134, 135, 60, 54), (135, 114, 66, 60), (5, 77, 136, 11), (11, 136, 137, 17), (17, 137, 138, 23), (23, 138, 139, 29), (29, 139, 101, 35), (77, 83, 140, 136), (136, 140, 141, 137), (137, 141, 142, 138), (138, 142, 143, 139), (139, 143, 107, 101), (83, 89, 144, 140), (140, 144, 145, 141), (141, 145, 146, 142), (142, 146, 147, 143), (143, 147, 113, 107), (89, 95, 148, 144), (144, 148, 149, 145), (145, 149, 150, 146), (146, 150, 151, 147), (147, 151, 119, 113), (95, 41, 47, 148), (148, 47, 53, 149), (149, 53, 59, 150), (150, 59, 65, 151), (151, 65, 71, 119)])
me_ast_20_002____b_p02_soft_mesh.polygons.foreach_set('use_smooth', [True] * 150)
me_ast_20_002____b_p02_soft_mesh.materials.append(mat_walnut_wood)
me_ast_20_002____b_p02_soft_mesh.update()
me_cube_216 = bpy.data.meshes.new('Cube.216')
me_cube_216.from_pydata([(-0.071, -0.106, -0.0095), (-0.071, -0.106, 0.0095), (-0.071, 0.106, -0.0095), (-0.071, 0.106, 0.0095), (0.071, -0.106, -0.0095), (0.071, -0.106, 0.0095), (0.071, 0.106, -0.0095), (0.071, 0.106, 0.0095)], [], [(0, 1, 3, 2), (2, 3, 7, 6), (6, 7, 5, 4), (4, 5, 1, 0), (2, 6, 4, 0), (7, 3, 1, 5)])
_uv = me_cube_216.uv_layers.new(name='UVMap')
_uv.uv.foreach_set('vector', [0.375, 0.0, 0.625, 0.0, 0.625, 0.25, 0.375, 0.25, 0.375, 0.25, 0.625, 0.25, 0.625, 0.5, 0.375, 0.5, 0.375, 0.5, 0.625, 0.5, 0.625, 0.75, 0.375, 0.75, 0.375, 0.75, 0.625, 0.75, 0.625, 1.0, 0.375, 1.0, 0.125, 0.5, 0.375, 0.5, 0.375, 0.75, 0.125, 0.75, 0.625, 0.5, 0.875, 0.5, 0.875, 0.75, 0.625, 0.75])
me_cube_216.materials.append(mat_paper)
me_cube_216.update()
me_ast_20_002____b_p04_soft_mesh = bpy.data.meshes.new('AST_20_002_书本_B_p04_soft_mesh')
me_ast_20_002____b_p04_soft_mesh.from_pydata([(-0.08565, -0.115, -0.0137), (-0.08622, -0.1158, -0.0084), (-0.08622, -0.1158, -0.0028), (-0.08622, -0.1158, 0.0028), (-0.08622, -0.1158, 0.0084), (-0.08565, -0.115, 0.0137), (-0.08622, -0.0705, -0.01379), (-0.0875, -0.0705, -0.0084), (-0.08749, -0.0705, -0.0028), (-0.08744, -0.0705, 0.0028), (-0.08748, -0.0705, 0.0084), (-0.08622, -0.0705, 0.01379), (-0.08622, -0.0235, -0.01379), (-0.08746, -0.0235, -0.0084), (-0.08729, -0.0235, -0.0028), (-0.08727, -0.0235, 0.0028), (-0.08746, -0.0235, 0.0084), (-0.08622, -0.0235, 0.01379), (-0.08622, 0.0235, -0.01379), (-0.08743, 0.0235, -0.0084), (-0.08735, 0.0235, -0.0028), (-0.08735, 0.0235, 0.0028), (-0.08746, 0.0235, 0.0084), (-0.08622, 0.0235, 0.01379), (-0.08622, 0.0705, -0.01379), (-0.08745, 0.0705, -0.0084), (-0.08744, 0.0705, -0.0028), (-0.0875, 0.0705, 0.0028), (-0.0875, 0.0705, 0.0084), (-0.08622, 0.0705, 0.01379), (-0.08565, 0.115, -0.0137), (-0.08622, 0.1158, -0.0084), (-0.08622, 0.1158, -0.0028), (-0.08622, 0.1158, 0.0028), (-0.08622, 0.1158, 0.0084), (-0.08565, 0.115, 0.0137), (0.08565, -0.115, -0.0137), (0.08622, -0.1158, -0.0084), (0.08622, -0.1158, -0.0028), (0.08622, -0.1158, 0.0028), (0.08622, -0.1158, 0.0084), (0.08565, -0.115, 0.0137), (0.08622, -0.0705, -0.01379), (0.08751, -0.0705, -0.0084), (0.0875, -0.0705, -0.0028), (0.08747, -0.0705, 0.0028), (0.08746, -0.0705, 0.0084), (0.08622, -0.0705, 0.01379), (0.08622, -0.0235, -0.01379), (0.08754, -0.0235, -0.0084), (0.08742, -0.0235, -0.0028), (0.08727, -0.0235, 0.0028), (0.08741, -0.0235, 0.0084), (0.08622, -0.0235, 0.01379), (0.08622, 0.0235, -0.01379), (0.08747, 0.0235, -0.0084), (0.08746, 0.0235, -0.0028), (0.08734, 0.0235, 0.0028), (0.08744, 0.0235, 0.0084), (0.08622, 0.0235, 0.01379), (0.08622, 0.0705, -0.01379), (0.08749, 0.0705, -0.0084), (0.08748, 0.0705, -0.0028), (0.08746, 0.0705, 0.0028), (0.0875, 0.0705, 0.0084), (0.08622, 0.0705, 0.01379), (0.08565, 0.115, -0.0137), (0.08622, 0.1158, -0.0084), (0.08622, 0.1158, -0.0028), (0.08622, 0.1158, 0.0028), (0.08622, 0.1158, 0.0084), (0.08565, 0.115, 0.0137), (-0.0525, -0.1158, -0.01379), (-0.0525, -0.1175, -0.0084), (-0.0525, -0.1175, -0.0028), (-0.0525, -0.1174, 0.0028), (-0.0525, -0.1175, 0.0084), (-0.0525, -0.1158, 0.01379), (-0.0175, -0.1158, -0.01379), (-0.0175, -0.1175, -0.0084), (-0.0175, -0.1173, -0.0028), (-0.0175, -0.1173, 0.0028), (-0.0175, -0.1175, 0.0084), (-0.0175, -0.1158, 0.01379), (0.0175, -0.1158, -0.01379), (0.0175, -0.1174, -0.0084), (0.0175, -0.1174, -0.0028), (0.0175, -0.1173, 0.0028), (0.0175, -0.1175, 0.0084), (0.0175, -0.1158, 0.01379), (0.0525, -0.1158, -0.01379), (0.0525, -0.1175, -0.0084), (0.0525, -0.1174, -0.0028), (0.0525, -0.1175, 0.0028), (0.0525, -0.1175, 0.0084), (0.0525, -0.1158, 0.01379), (-0.0525, 0.1158, -0.01379), (-0.0525, 0.1175, -0.0084), (-0.0525, 0.1175, -0.0028), (-0.0525, 0.1175, 0.0028), (-0.0525, 0.1175, 0.0084), (-0.0525, 0.1158, 0.01379), (-0.0175, 0.1158, -0.01379), (-0.0175, 0.1175, -0.0084), (-0.0175, 0.1174, -0.0028), (-0.0175, 0.1173, 0.0028), (-0.0175, 0.1174, 0.0084), (-0.0175, 0.1158, 0.01379), (0.0175, 0.1158, -0.01379), (0.0175, 0.1175, -0.0084), (0.0175, 0.1175, -0.0028), (0.0175, 0.1173, 0.0028), (0.0175, 0.1174, 0.0084), (0.0175, 0.1158, 0.01379), (0.0525, 0.1158, -0.01379), (0.0525, 0.1175, -0.0084), (0.0525, 0.1175, -0.0028), (0.0525, 0.1175, 0.0028), (0.0525, 0.1175, 0.0084), (0.0525, 0.1158, 0.01379), (-0.0525, -0.0705, -0.014), (-0.0525, -0.0235, -0.01399), (-0.0525, 0.0235, -0.01394), (-0.0525, 0.0705, -0.01398), (-0.0175, -0.0705, -0.01396), (-0.0175, -0.0235, -0.01379), (-0.0175, 0.0235, -0.01377), (-0.0175, 0.0705, -0.01396), (0.0175, -0.0705, -0.01393), (0.0175, -0.0235, -0.01385), (0.0175, 0.0235, -0.01385), (0.0175, 0.0705, -0.01396), (0.0525, -0.0705, -0.01395), (0.0525, -0.0235, -0.01394), (0.0525, 0.0235, -0.014), (0.0525, 0.0705, -0.014), (-0.0525, -0.0705, 0.01401), (-0.0525, -0.0235, 0.014), (-0.0525, 0.0235, 0.01397), (-0.0525, 0.0705, 0.01396), (-0.0175, -0.0705, 0.01404), (-0.0175, -0.0235, 0.01392), (-0.0175, 0.0235, 0.01377), (-0.0175, 0.0705, 0.01391), (0.0175, -0.0705, 0.01397), (0.0175, -0.0235, 0.01396), (0.0175, 0.0235, 0.01384), (0.0175, 0.0705, 0.01394), (0.0525, -0.0705, 0.01399), (0.0525, -0.0235, 0.01398), (0.0525, 0.0235, 0.01396), (0.0525, 0.0705, 0.014)], [], [(0, 1, 7, 6), (1, 2, 8, 7), (2, 3, 9, 8), (3, 4, 10, 9), (4, 5, 11, 10), (6, 7, 13, 12), (7, 8, 14, 13), (8, 9, 15, 14), (9, 10, 16, 15), (10, 11, 17, 16), (12, 13, 19, 18), (13, 14, 20, 19), (14, 15, 21, 20), (15, 16, 22, 21), (16, 17, 23, 22), (18, 19, 25, 24), (19, 20, 26, 25), (20, 21, 27, 26), (21, 22, 28, 27), (22, 23, 29, 28), (24, 25, 31, 30), (25, 26, 32, 31), (26, 27, 33, 32), (27, 28, 34, 33), (28, 29, 35, 34), (36, 42, 43, 37), (37, 43, 44, 38), (38, 44, 45, 39), (39, 45, 46, 40), (40, 46, 47, 41), (42, 48, 49, 43), (43, 49, 50, 44), (44, 50, 51, 45), (45, 51, 52, 46), (46, 52, 53, 47), (48, 54, 55, 49), (49, 55, 56, 50), (50, 56, 57, 51), (51, 57, 58, 52), (52, 58, 59, 53), (54, 60, 61, 55), (55, 61, 62, 56), (56, 62, 63, 57), (57, 63, 64, 58), (58, 64, 65, 59), (60, 66, 67, 61), (61, 67, 68, 62), (62, 68, 69, 63), (63, 69, 70, 64), (64, 70, 71, 65), (0, 72, 73, 1), (1, 73, 74, 2), (2, 74, 75, 3), (3, 75, 76, 4), (4, 76, 77, 5), (72, 78, 79, 73), (73, 79, 80, 74), (74, 80, 81, 75), (75, 81, 82, 76), (76, 82, 83, 77), (78, 84, 85, 79), (79, 85, 86, 80), (80, 86, 87, 81), (81, 87, 88, 82), (82, 88, 89, 83), (84, 90, 91, 85), (85, 91, 92, 86), (86, 92, 93, 87), (87, 93, 94, 88), (88, 94, 95, 89), (90, 36, 37, 91), (91, 37, 38, 92), (92, 38, 39, 93), (93, 39, 40, 94), (94, 40, 41, 95), (30, 31, 97, 96), (31, 32, 98, 97), (32, 33, 99, 98), (33, 34, 100, 99), (34, 35, 101, 100), (96, 97, 103, 102), (97, 98, 104, 103), (98, 99, 105, 104), (99, 100, 106, 105), (100, 101, 107, 106), (102, 103, 109, 108), (103, 104, 110, 109), (104, 105, 111, 110), (105, 106, 112, 111), (106, 107, 113, 112), (108, 109, 115, 114), (109, 110, 116, 115), (110, 111, 117, 116), (111, 112, 118, 117), (112, 113, 119, 118), (114, 115, 67, 66), (115, 116, 68, 67), (116, 117, 69, 68), (117, 118, 70, 69), (118, 119, 71, 70), (0, 6, 120, 72), (6, 12, 121, 120), (12, 18, 122, 121), (18, 24, 123, 122), (24, 30, 96, 123), (72, 120, 124, 78), (120, 121, 125, 124), (121, 122, 126, 125), (122, 123, 127, 126), (123, 96, 102, 127), (78, 124, 128, 84), (124, 125, 129, 128), (125, 126, 130, 129), (126, 127, 131, 130), (127, 102, 108, 131), (84, 128, 132, 90), (128, 129, 133, 132), (129, 130, 134, 133), (130, 131, 135, 134), (131, 108, 114, 135), (90, 132, 42, 36), (132, 133, 48, 42), (133, 134, 54, 48), (134, 135, 60, 54), (135, 114, 66, 60), (5, 77, 136, 11), (11, 136, 137, 17), (17, 137, 138, 23), (23, 138, 139, 29), (29, 139, 101, 35), (77, 83, 140, 136), (136, 140, 141, 137), (137, 141, 142, 138), (138, 142, 143, 139), (139, 143, 107, 101), (83, 89, 144, 140), (140, 144, 145, 141), (141, 145, 146, 142), (142, 146, 147, 143), (143, 147, 113, 107), (89, 95, 148, 144), (144, 148, 149, 145), (145, 149, 150, 146), (146, 150, 151, 147), (147, 151, 119, 113), (95, 41, 47, 148), (148, 47, 53, 149), (149, 53, 59, 150), (150, 59, 65, 151), (151, 65, 71, 119)])
me_ast_20_002____b_p04_soft_mesh.polygons.foreach_set('use_smooth', [True] * 150)
me_ast_20_002____b_p04_soft_mesh.materials.append(mat_linen_fabric)
me_ast_20_002____b_p04_soft_mesh.update()
me_cube_217 = bpy.data.meshes.new('Cube.217')
me_cube_217.from_pydata([(-0.08, -0.11, -0.0105), (-0.08, -0.11, 0.0105), (-0.08, 0.11, -0.0105), (-0.08, 0.11, 0.0105), (0.08, -0.11, -0.0105), (0.08, -0.11, 0.0105), (0.08, 0.11, -0.0105), (0.08, 0.11, 0.0105)], [], [(0, 1, 3, 2), (2, 3, 7, 6), (6, 7, 5, 4), (4, 5, 1, 0), (2, 6, 4, 0), (7, 3, 1, 5)])
_uv = me_cube_217.uv_layers.new(name='UVMap')
_uv.uv.foreach_set('vector', [0.375, 0.0, 0.625, 0.0, 0.625, 0.25, 0.375, 0.25, 0.375, 0.25, 0.625, 0.25, 0.625, 0.5, 0.375, 0.5, 0.375, 0.5, 0.625, 0.5, 0.625, 0.75, 0.375, 0.75, 0.375, 0.75, 0.625, 0.75, 0.625, 1.0, 0.375, 1.0, 0.125, 0.5, 0.375, 0.5, 0.375, 0.75, 0.125, 0.75, 0.625, 0.5, 0.875, 0.5, 0.875, 0.75, 0.625, 0.75])
me_cube_217.materials.append(mat_paper)
me_cube_217.update()
me_cube_218 = bpy.data.meshes.new('Cube.218')
me_cube_218.from_pydata([(-0.003, -0.113, -0.001), (-0.003, -0.113, 0.001), (-0.003, 0.113, -0.001), (-0.003, 0.113, 0.001), (0.003, -0.113, -0.001), (0.003, -0.113, 0.001), (0.003, 0.113, -0.001), (0.003, 0.113, 0.001)], [], [(0, 1, 3, 2), (2, 3, 7, 6), (6, 7, 5, 4), (4, 5, 1, 0), (2, 6, 4, 0), (7, 3, 1, 5)])
_uv = me_cube_218.uv_layers.new(name='UVMap')
_uv.uv.foreach_set('vector', [0.375, 0.0, 0.625, 0.0, 0.625, 0.25, 0.375, 0.25, 0.375, 0.25, 0.625, 0.25, 0.625, 0.5, 0.375, 0.5, 0.375, 0.5, 0.625, 0.5, 0.625, 0.75, 0.375, 0.75, 0.375, 0.75, 0.625, 0.75, 0.625, 1.0, 0.375, 1.0, 0.125, 0.5, 0.375, 0.5, 0.375, 0.75, 0.125, 0.75, 0.625, 0.5, 0.875, 0.5, 0.875, 0.75, 0.625, 0.75])
me_cube_218.materials.append(mat_brass)
me_cube_218.update()
me_cube_219 = bpy.data.meshes.new('Cube.219')
me_cube_219.from_pydata([(-0.003, -0.113, -0.001), (-0.003, -0.113, 0.001), (-0.003, 0.113, -0.001), (-0.003, 0.113, 0.001), (0.003, -0.113, -0.001), (0.003, -0.113, 0.001), (0.003, 0.113, -0.001), (0.003, 0.113, 0.001)], [], [(0, 1, 3, 2), (2, 3, 7, 6), (6, 7, 5, 4), (4, 5, 1, 0), (2, 6, 4, 0), (7, 3, 1, 5)])
_uv = me_cube_219.uv_layers.new(name='UVMap')
_uv.uv.foreach_set('vector', [0.375, 0.0, 0.625, 0.0, 0.625, 0.25, 0.375, 0.25, 0.375, 0.25, 0.625, 0.25, 0.625, 0.5, 0.375, 0.5, 0.375, 0.5, 0.625, 0.5, 0.625, 0.75, 0.375, 0.75, 0.375, 0.75, 0.625, 0.75, 0.625, 1.0, 0.375, 1.0, 0.125, 0.5, 0.375, 0.5, 0.375, 0.75, 0.125, 0.75, 0.625, 0.5, 0.875, 0.5, 0.875, 0.75, 0.625, 0.75])
me_cube_219.materials.append(mat_brass)
me_cube_219.update()
me_cube_220 = bpy.data.meshes.new('Cube.220')
me_cube_220.from_pydata([(-0.005, -0.11, -0.0005), (-0.005, -0.11, 0.0005), (-0.005, 0.11, -0.0005), (-0.005, 0.11, 0.0005), (0.005, -0.11, -0.0005), (0.005, -0.11, 0.0005), (0.005, 0.11, -0.0005), (0.005, 0.11, 0.0005)], [], [(0, 1, 3, 2), (2, 3, 7, 6), (6, 7, 5, 4), (4, 5, 1, 0), (2, 6, 4, 0), (7, 3, 1, 5)])
_uv = me_cube_220.uv_layers.new(name='UVMap')
_uv.uv.foreach_set('vector', [0.375, 0.0, 0.625, 0.0, 0.625, 0.25, 0.375, 0.25, 0.375, 0.25, 0.625, 0.25, 0.625, 0.5, 0.375, 0.5, 0.375, 0.5, 0.625, 0.5, 0.625, 0.75, 0.375, 0.75, 0.375, 0.75, 0.625, 0.75, 0.625, 1.0, 0.375, 1.0, 0.125, 0.5, 0.375, 0.5, 0.375, 0.75, 0.125, 0.75, 0.625, 0.5, 0.875, 0.5, 0.875, 0.75, 0.625, 0.75])
me_cube_220.materials.append(mat_walnut_wood)
me_cube_220.update()

# ---- objects
ob_ast_20_002____b_p00_soft = bpy.data.objects.new('AST_20_002_书本_B_p00_soft', me_ast_20_002____b_p00_soft_mesh)
ob_ast_20_002____b_p01_box = bpy.data.objects.new('AST_20_002_书本_B_p01_box', me_cube_215)
ob_ast_20_002____b_p02_soft = bpy.data.objects.new('AST_20_002_书本_B_p02_soft', me_ast_20_002____b_p02_soft_mesh)
ob_ast_20_002____b_p03_box = bpy.data.objects.new('AST_20_002_书本_B_p03_box', me_cube_216)
ob_ast_20_002____b_p04_soft = bpy.data.objects.new('AST_20_002_书本_B_p04_soft', me_ast_20_002____b_p04_soft_mesh)
ob_ast_20_002____b_p05_box = bpy.data.objects.new('AST_20_002_书本_B_p05_box', me_cube_217)
ob_ast_20_002____b_p06_box = bpy.data.objects.new('AST_20_002_书本_B_p06_box', me_cube_218)
ob_ast_20_002____b_p07_box = bpy.data.objects.new('AST_20_002_书本_B_p07_box', me_cube_219)
ob_ast_20_002____b_p08_box = bpy.data.objects.new('AST_20_002_书本_B_p08_box', me_cube_220)

# ---- transforms, parenting, visibility, modifiers, constraints
ob_ast_20_002____b_p00_soft.location = (0.0, 0.0, 0.015)
_m = ob_ast_20_002____b_p00_soft.modifiers.new('micro_relief', 'DISPLACE')
_m.strength = 0.003
_m.texture_coords = 'GLOBAL'
ob_ast_20_002____b_p01_box.location = (0.004, 0.002, 0.016)
_m = ob_ast_20_002____b_p01_box.modifiers.new('edge_bevel', 'BEVEL')
_m.width = 0.002
_m.width_pct = 0.002
_m.segments = 3
_m = ob_ast_20_002____b_p01_box.modifiers.new('weighted_normal', 'WEIGHTED_NORMAL')
ob_ast_20_002____b_p02_soft.location = (0.008, 0.008, 0.041)
_m = ob_ast_20_002____b_p02_soft.modifiers.new('micro_relief', 'DISPLACE')
_m.strength = 0.003
_m.texture_coords = 'GLOBAL'
ob_ast_20_002____b_p03_box.location = (0.012, 0.01, 0.042)
_m = ob_ast_20_002____b_p03_box.modifiers.new('edge_bevel', 'BEVEL')
_m.width = 0.002
_m.width_pct = 0.002
_m.segments = 3
_m = ob_ast_20_002____b_p03_box.modifiers.new('weighted_normal', 'WEIGHTED_NORMAL')
ob_ast_20_002____b_p04_soft.location = (0.005, 0.005, 0.068)
ob_ast_20_002____b_p04_soft.rotation_euler = (0.0, 0.0, 0.1)
_m = ob_ast_20_002____b_p04_soft.modifiers.new('micro_relief', 'DISPLACE')
_m.strength = 0.003
_m.texture_coords = 'GLOBAL'
ob_ast_20_002____b_p05_box.location = (0.009, 0.007, 0.069)
ob_ast_20_002____b_p05_box.rotation_euler = (0.0, 0.0, 0.1)
_m = ob_ast_20_002____b_p05_box.modifiers.new('edge_bevel', 'BEVEL')
_m.width = 0.002
_m.width_pct = 0.002
_m.segments = 3
_m = ob_ast_20_002____b_p05_box.modifiers.new('weighted_normal', 'WEIGHTED_NORMAL')
ob_ast_20_002____b_p06_box.location = (-0.07, 0.006, 0.03)
ob_ast_20_002____b_p07_box.location = (-0.065, 0.01, 0.083)
ob_ast_20_002____b_p08_box.location = (0.055, 0.0, 0.0835)
ob_ast_20_002____b_p08_box.rotation_euler = (0.0, 0.0, 0.1)

# ---- collection membership
col_ast_20_002____b.objects.link(ob_ast_20_002____b_p00_soft)
col_ast_20_002____b.objects.link(ob_ast_20_002____b_p01_box)
col_ast_20_002____b.objects.link(ob_ast_20_002____b_p02_soft)
col_ast_20_002____b.objects.link(ob_ast_20_002____b_p03_box)
col_ast_20_002____b.objects.link(ob_ast_20_002____b_p04_soft)
col_ast_20_002____b.objects.link(ob_ast_20_002____b_p05_box)
col_ast_20_002____b.objects.link(ob_ast_20_002____b_p06_box)
col_ast_20_002____b.objects.link(ob_ast_20_002____b_p07_box)
col_ast_20_002____b.objects.link(ob_ast_20_002____b_p08_box)

# ---- scene / render settings (as saved in the file)
scene.frame_start = 1; scene.frame_end = 250; scene.frame_set(1)
scene.render.engine = 'BLENDER_EEVEE_NEXT'
scene.render.image_settings.exr_codec = 'NONE'
scene.render.simplify_subdivision_render = 0
scene.render.simplify_child_particles_render = 0.0
scene.eevee.use_volume_custom_range = False
scene.eevee.use_fast_gi = False
scene.eevee.use_shadows = False
scene.view_settings.white_balance_temperature = 0.0
scene.view_settings.white_balance_tint = 0.0
scene.view_settings.white_balance_whitepoint = (2.97, 0.5193, -0.0414)
bpy.context.view_layer.update()

# ---- added for rendering (the .blend has no active camera and no usable light): camera, sun + grey world if the file has none
cam_auto = bpy.data.cameras.new('AutoCamera')
cam_auto.lens = 50.0
cam_auto.sensor_width = 36.0
cam_auto.clip_end = 1000.0
ob_auto_camera = bpy.data.objects.new('AutoCamera', cam_auto)
scene.collection.objects.link(ob_auto_camera)
ob_auto_camera.location = (0.313077, -0.365277, 0.288336)
ob_auto_camera.rotation_euler = (1.09748, -7.21219e-08, 0.694738)
scene.camera = ob_auto_camera
light_auto_sun = bpy.data.lights.new('AutoSun', 'SUN')
light_auto_sun.energy = 3.0
light_auto_sun.angle = 0.0523599
ob_auto_sun = bpy.data.objects.new('AutoSun', light_auto_sun)
scene.collection.objects.link(ob_auto_sun)
ob_auto_sun.rotation_euler = (0.872665, 0.174533, 0.523599)
if scene.world is None:
    world_auto = bpy.data.worlds.new('AutoWorld')
    world_auto.color = (0.3, 0.3, 0.3)
    scene.world = world_auto
bpy.context.view_layer.update()
